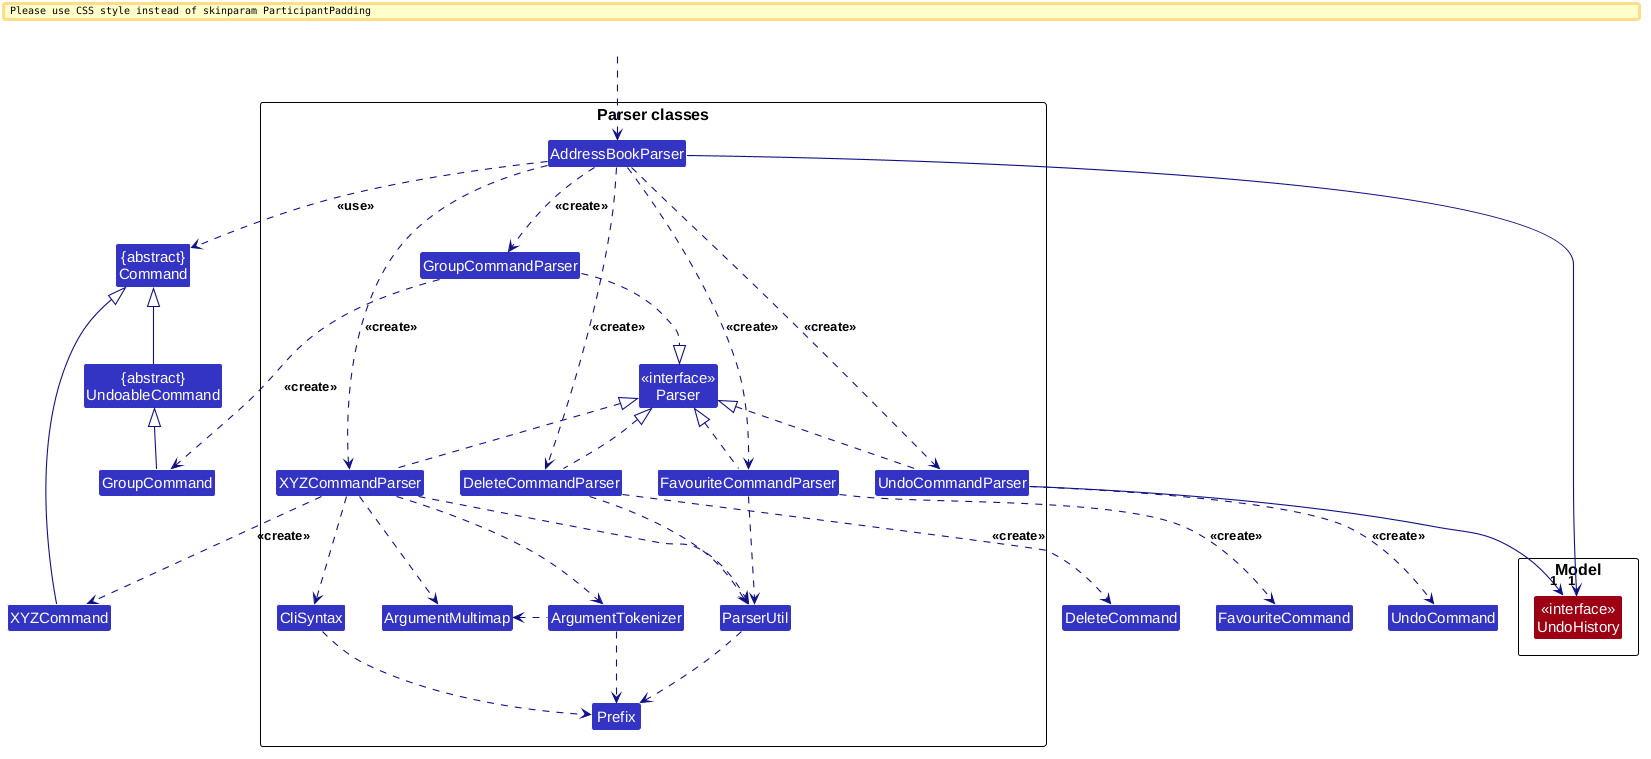

The diagram above was rendered by PlantUML. Its source (embedded in the PNG):
@startuml
!include style.puml
skinparam arrowThickness 1.1
skinparam arrowColor LOGIC_COLOR_T4
skinparam classBackgroundColor LOGIC_COLOR

Class "{abstract}\nCommand" as Command
Class "{abstract}\nUndoableCommand" as UndoableCommand
Class XYZCommand
Class DeleteCommand
Class FavouriteCommand
Class UndoCommand
Class GroupCommand

package "Parser classes" as ParserClasses {
Class "<<interface>>\nParser" as Parser
Class AddressBookParser
Class XYZCommandParser
Class DeleteCommandParser
Class FavouriteCommandParser
Class UndoCommandParser
Class GroupCommandParser
Class CliSyntax
Class ParserUtil
Class ArgumentMultimap
Class ArgumentTokenizer
Class Prefix
}

package Model {
Class "<<interface>>\nUndoHistory" as UndoHistory MODEL_COLOR
}

Class HiddenOutside #FFFFFF
HiddenOutside ..> AddressBookParser

AddressBookParser .down.> XYZCommandParser: <<create>>
AddressBookParser ..> GroupCommandParser : <<create>>

XYZCommandParser ..> XYZCommand : <<create>>
GroupCommandParser ..> GroupCommand : <<create>>
AddressBookParser ..> Command : <<use>>
XYZCommandParser .up.|> Parser
GroupCommandParser ..|> Parser
XYZCommandParser ..> ArgumentMultimap
XYZCommandParser ..> ArgumentTokenizer
ArgumentTokenizer .left.> ArgumentMultimap
XYZCommandParser ..> CliSyntax
CliSyntax ..> Prefix
XYZCommandParser ..> ParserUtil
ParserUtil .down.> Prefix
ArgumentTokenizer .down.> Prefix
XYZCommand -up-|> Command
' Command-specific inheritance is shown in LogicClassDiagram.

AddressBookParser .down.> DeleteCommandParser : <<create>>
AddressBookParser .down.> FavouriteCommandParser : <<create>>
AddressBookParser .down.> UndoCommandParser : <<create>>
DeleteCommandParser .up.|> Parser
FavouriteCommandParser .up.|> Parser
UndoCommandParser .up.|> Parser
DeleteCommandParser .down.> DeleteCommand : <<create>>
FavouriteCommandParser .down.> FavouriteCommand : <<create>>
UndoCommandParser .down.> UndoCommand : <<create>>
DeleteCommandParser ..> ParserUtil
FavouriteCommandParser ..> ParserUtil
AddressBookParser --> "1" UndoHistory
UndoCommandParser --> "1" UndoHistory
UndoableCommand -up-|> Command
GroupCommand -up-|> UndoableCommand
@enduml